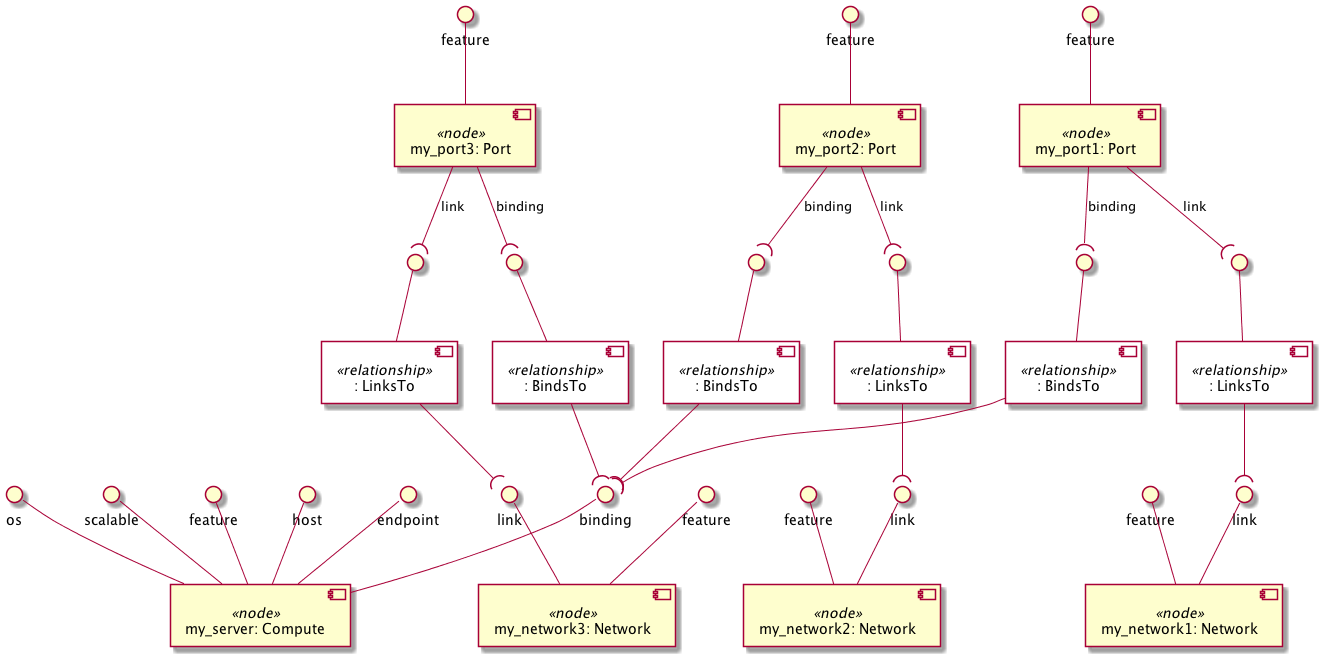

The diagram above was rendered by PlantUML. Its source (embedded in the PNG):
@startuml
skinparam componentStyle uml2
skinparam component {
  backgroundColor<<relationship>> White
}

component "my_server: Compute" <<node>> as node_my_server
interface "feature" as node_my_server_feature
node_my_server_feature -- node_my_server
interface "host" as node_my_server_host
node_my_server_host -- node_my_server
interface "endpoint" as node_my_server_endpoint
node_my_server_endpoint -- node_my_server
interface "os" as node_my_server_os
node_my_server_os -- node_my_server
interface "scalable" as node_my_server_scalable
node_my_server_scalable -- node_my_server
interface "binding" as node_my_server_binding
node_my_server_binding -- node_my_server

component "my_network1: Network" <<node>> as node_my_network1
interface "feature" as node_my_network1_feature
node_my_network1_feature -- node_my_network1
interface "link" as node_my_network1_link
node_my_network1_link -- node_my_network1

component "my_network2: Network" <<node>> as node_my_network2
interface "feature" as node_my_network2_feature
node_my_network2_feature -- node_my_network2
interface "link" as node_my_network2_link
node_my_network2_link -- node_my_network2

component "my_network3: Network" <<node>> as node_my_network3
interface "feature" as node_my_network3_feature
node_my_network3_feature -- node_my_network3
interface "link" as node_my_network3_link
node_my_network3_link -- node_my_network3

component "my_port1: Port" <<node>> as node_my_port1
interface "feature" as node_my_port1_feature
node_my_port1_feature -- node_my_port1
component ": BindsTo" <<relationship>> as node_my_port1_binding_relationship0
interface " " as node_my_port1_binding_relationship0_source
node_my_port1_binding_relationship0_source -- node_my_port1_binding_relationship0
node_my_port1 --( node_my_port1_binding_relationship0_source : binding
component ": LinksTo" <<relationship>> as node_my_port1_link_relationship1
interface " " as node_my_port1_link_relationship1_source
node_my_port1_link_relationship1_source -- node_my_port1_link_relationship1
node_my_port1 --( node_my_port1_link_relationship1_source : link

component "my_port2: Port" <<node>> as node_my_port2
interface "feature" as node_my_port2_feature
node_my_port2_feature -- node_my_port2
component ": BindsTo" <<relationship>> as node_my_port2_binding_relationship0
interface " " as node_my_port2_binding_relationship0_source
node_my_port2_binding_relationship0_source -- node_my_port2_binding_relationship0
node_my_port2 --( node_my_port2_binding_relationship0_source : binding
component ": LinksTo" <<relationship>> as node_my_port2_link_relationship1
interface " " as node_my_port2_link_relationship1_source
node_my_port2_link_relationship1_source -- node_my_port2_link_relationship1
node_my_port2 --( node_my_port2_link_relationship1_source : link

component "my_port3: Port" <<node>> as node_my_port3
interface "feature" as node_my_port3_feature
node_my_port3_feature -- node_my_port3
component ": BindsTo" <<relationship>> as node_my_port3_binding_relationship0
interface " " as node_my_port3_binding_relationship0_source
node_my_port3_binding_relationship0_source -- node_my_port3_binding_relationship0
node_my_port3 --( node_my_port3_binding_relationship0_source : binding
component ": LinksTo" <<relationship>> as node_my_port3_link_relationship1
interface " " as node_my_port3_link_relationship1_source
node_my_port3_link_relationship1_source -- node_my_port3_link_relationship1
node_my_port3 --( node_my_port3_link_relationship1_source : link

node_my_port1_binding_relationship0 --( node_my_server_binding
node_my_port1_link_relationship1 --( node_my_network1_link
node_my_port2_binding_relationship0 --( node_my_server_binding
node_my_port2_link_relationship1 --( node_my_network2_link
node_my_port3_binding_relationship0 --( node_my_server_binding
node_my_port3_link_relationship1 --( node_my_network3_link
@enduml